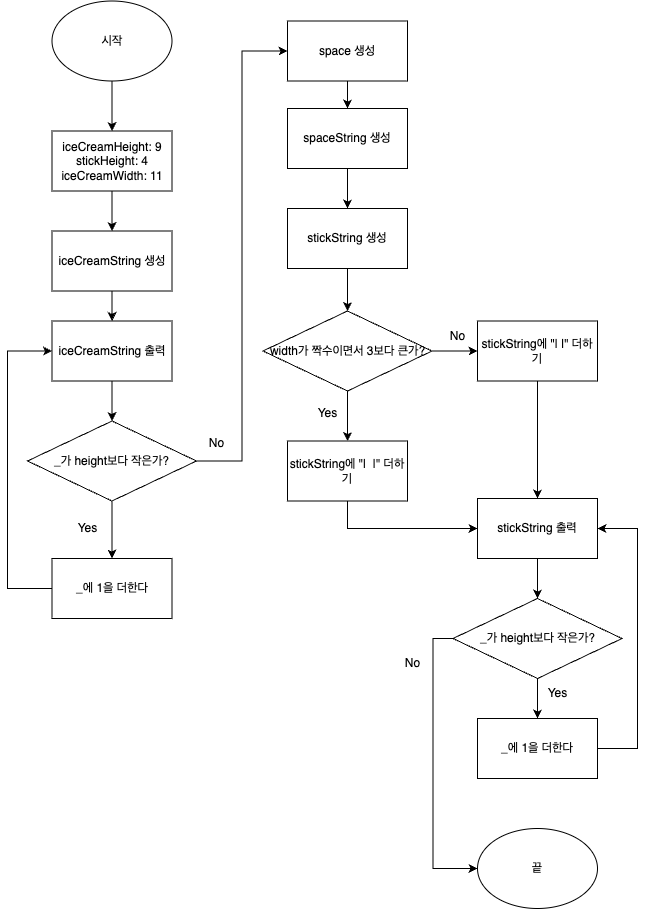

The diagram above was exported from draw.io. Its source (the exported page's mxGraphModel, read from the mxfile embedded in the PNG):
<mxGraphModel dx="1110" dy="952" grid="1" gridSize="10" guides="1" tooltips="1" connect="1" arrows="1" fold="1" page="1" pageScale="1" pageWidth="827" pageHeight="1169" math="0" shadow="0">
  <root>
    <mxCell id="0" />
    <mxCell id="1" parent="0" />
    <mxCell id="L7ATJBQBb646CLvki4ha-4" value="" style="edgeStyle=orthogonalEdgeStyle;rounded=0;orthogonalLoop=1;jettySize=auto;html=1;" edge="1" parent="1" source="L7ATJBQBb646CLvki4ha-1" target="L7ATJBQBb646CLvki4ha-3">
      <mxGeometry relative="1" as="geometry" />
    </mxCell>
    <mxCell id="L7ATJBQBb646CLvki4ha-1" value="시작" style="ellipse;whiteSpace=wrap;html=1;" vertex="1" parent="1">
      <mxGeometry x="94.5" y="22.5" width="120" height="80" as="geometry" />
    </mxCell>
    <mxCell id="L7ATJBQBb646CLvki4ha-2" value="끝" style="ellipse;whiteSpace=wrap;html=1;" vertex="1" parent="1">
      <mxGeometry x="520" y="850" width="120" height="80" as="geometry" />
    </mxCell>
    <mxCell id="L7ATJBQBb646CLvki4ha-20" value="" style="edgeStyle=orthogonalEdgeStyle;rounded=0;orthogonalLoop=1;jettySize=auto;html=1;" edge="1" parent="1" source="L7ATJBQBb646CLvki4ha-3" target="L7ATJBQBb646CLvki4ha-5">
      <mxGeometry relative="1" as="geometry" />
    </mxCell>
    <mxCell id="L7ATJBQBb646CLvki4ha-3" value="iceCreamHeight: 9&lt;div&gt;stickHeight: 4&lt;/div&gt;&lt;div&gt;iceCreamWidth: 11&lt;/div&gt;" style="rounded=0;whiteSpace=wrap;html=1;" vertex="1" parent="1">
      <mxGeometry x="94.5" y="152.5" width="120" height="60" as="geometry" />
    </mxCell>
    <mxCell id="L7ATJBQBb646CLvki4ha-21" value="" style="edgeStyle=orthogonalEdgeStyle;rounded=0;orthogonalLoop=1;jettySize=auto;html=1;" edge="1" parent="1" source="L7ATJBQBb646CLvki4ha-5" target="L7ATJBQBb646CLvki4ha-6">
      <mxGeometry relative="1" as="geometry" />
    </mxCell>
    <mxCell id="L7ATJBQBb646CLvki4ha-5" value="iceCreamString 생성" style="rounded=0;whiteSpace=wrap;html=1;" vertex="1" parent="1">
      <mxGeometry x="94.5" y="252.5" width="120" height="60" as="geometry" />
    </mxCell>
    <mxCell id="L7ATJBQBb646CLvki4ha-22" value="" style="edgeStyle=orthogonalEdgeStyle;rounded=0;orthogonalLoop=1;jettySize=auto;html=1;" edge="1" parent="1" source="L7ATJBQBb646CLvki4ha-6" target="L7ATJBQBb646CLvki4ha-7">
      <mxGeometry relative="1" as="geometry" />
    </mxCell>
    <mxCell id="L7ATJBQBb646CLvki4ha-6" value="iceCreamString 출력" style="rounded=0;whiteSpace=wrap;html=1;" vertex="1" parent="1">
      <mxGeometry x="94.5" y="342.5" width="120" height="60" as="geometry" />
    </mxCell>
    <mxCell id="L7ATJBQBb646CLvki4ha-23" value="" style="edgeStyle=orthogonalEdgeStyle;rounded=0;orthogonalLoop=1;jettySize=auto;html=1;" edge="1" parent="1" source="L7ATJBQBb646CLvki4ha-7" target="L7ATJBQBb646CLvki4ha-8">
      <mxGeometry relative="1" as="geometry" />
    </mxCell>
    <mxCell id="L7ATJBQBb646CLvki4ha-7" value="_가 height보다 작은가?" style="rhombus;whiteSpace=wrap;html=1;" vertex="1" parent="1">
      <mxGeometry x="70" y="442.5" width="169" height="80" as="geometry" />
    </mxCell>
    <mxCell id="L7ATJBQBb646CLvki4ha-24" style="edgeStyle=orthogonalEdgeStyle;rounded=0;orthogonalLoop=1;jettySize=auto;html=1;exitX=0;exitY=0.5;exitDx=0;exitDy=0;entryX=0;entryY=0.5;entryDx=0;entryDy=0;" edge="1" parent="1" source="L7ATJBQBb646CLvki4ha-8" target="L7ATJBQBb646CLvki4ha-6">
      <mxGeometry relative="1" as="geometry">
        <Array as="points">
          <mxPoint x="50" y="610" />
          <mxPoint x="50" y="372" />
        </Array>
      </mxGeometry>
    </mxCell>
    <mxCell id="L7ATJBQBb646CLvki4ha-30" style="edgeStyle=orthogonalEdgeStyle;rounded=0;orthogonalLoop=1;jettySize=auto;html=1;exitX=1;exitY=0.5;exitDx=0;exitDy=0;entryX=0;entryY=0.5;entryDx=0;entryDy=0;" edge="1" parent="1" source="L7ATJBQBb646CLvki4ha-7" target="L7ATJBQBb646CLvki4ha-9">
      <mxGeometry relative="1" as="geometry" />
    </mxCell>
    <mxCell id="L7ATJBQBb646CLvki4ha-8" value="_에 1을 더한다" style="rounded=0;whiteSpace=wrap;html=1;" vertex="1" parent="1">
      <mxGeometry x="94.5" y="580" width="120" height="60" as="geometry" />
    </mxCell>
    <mxCell id="L7ATJBQBb646CLvki4ha-28" value="" style="edgeStyle=orthogonalEdgeStyle;rounded=0;orthogonalLoop=1;jettySize=auto;html=1;" edge="1" parent="1" source="L7ATJBQBb646CLvki4ha-9" target="L7ATJBQBb646CLvki4ha-11">
      <mxGeometry relative="1" as="geometry" />
    </mxCell>
    <mxCell id="L7ATJBQBb646CLvki4ha-9" value="space 생성" style="rounded=0;whiteSpace=wrap;html=1;" vertex="1" parent="1">
      <mxGeometry x="330" y="42.5" width="120" height="60" as="geometry" />
    </mxCell>
    <mxCell id="L7ATJBQBb646CLvki4ha-29" value="" style="edgeStyle=orthogonalEdgeStyle;rounded=0;orthogonalLoop=1;jettySize=auto;html=1;" edge="1" parent="1" source="L7ATJBQBb646CLvki4ha-11" target="L7ATJBQBb646CLvki4ha-13">
      <mxGeometry relative="1" as="geometry" />
    </mxCell>
    <mxCell id="L7ATJBQBb646CLvki4ha-11" value="spaceString 생성" style="rounded=0;whiteSpace=wrap;html=1;" vertex="1" parent="1">
      <mxGeometry x="330" y="130" width="120" height="60" as="geometry" />
    </mxCell>
    <mxCell id="L7ATJBQBb646CLvki4ha-31" value="" style="edgeStyle=orthogonalEdgeStyle;rounded=0;orthogonalLoop=1;jettySize=auto;html=1;" edge="1" parent="1" source="L7ATJBQBb646CLvki4ha-13" target="L7ATJBQBb646CLvki4ha-14">
      <mxGeometry relative="1" as="geometry" />
    </mxCell>
    <mxCell id="L7ATJBQBb646CLvki4ha-13" value="stickString 생성" style="rounded=0;whiteSpace=wrap;html=1;" vertex="1" parent="1">
      <mxGeometry x="330" y="230" width="120" height="60" as="geometry" />
    </mxCell>
    <mxCell id="L7ATJBQBb646CLvki4ha-32" value="" style="edgeStyle=orthogonalEdgeStyle;rounded=0;orthogonalLoop=1;jettySize=auto;html=1;" edge="1" parent="1" source="L7ATJBQBb646CLvki4ha-14" target="L7ATJBQBb646CLvki4ha-15">
      <mxGeometry relative="1" as="geometry" />
    </mxCell>
    <mxCell id="L7ATJBQBb646CLvki4ha-33" value="" style="edgeStyle=orthogonalEdgeStyle;rounded=0;orthogonalLoop=1;jettySize=auto;html=1;" edge="1" parent="1" source="L7ATJBQBb646CLvki4ha-14" target="L7ATJBQBb646CLvki4ha-16">
      <mxGeometry relative="1" as="geometry" />
    </mxCell>
    <mxCell id="L7ATJBQBb646CLvki4ha-14" value="width가 짝수이면서 3보다 큰가?" style="rhombus;whiteSpace=wrap;html=1;" vertex="1" parent="1">
      <mxGeometry x="305.5" y="332.5" width="169" height="80" as="geometry" />
    </mxCell>
    <mxCell id="L7ATJBQBb646CLvki4ha-36" style="edgeStyle=orthogonalEdgeStyle;rounded=0;orthogonalLoop=1;jettySize=auto;html=1;exitX=0.5;exitY=1;exitDx=0;exitDy=0;entryX=0;entryY=0.5;entryDx=0;entryDy=0;" edge="1" parent="1" source="L7ATJBQBb646CLvki4ha-15" target="L7ATJBQBb646CLvki4ha-17">
      <mxGeometry relative="1" as="geometry" />
    </mxCell>
    <mxCell id="L7ATJBQBb646CLvki4ha-15" value="stickString에 &quot;|&amp;nbsp; |&quot; 더하기" style="rounded=0;whiteSpace=wrap;html=1;" vertex="1" parent="1">
      <mxGeometry x="330" y="462.5" width="120" height="60" as="geometry" />
    </mxCell>
    <mxCell id="L7ATJBQBb646CLvki4ha-37" style="edgeStyle=orthogonalEdgeStyle;rounded=0;orthogonalLoop=1;jettySize=auto;html=1;" edge="1" parent="1" source="L7ATJBQBb646CLvki4ha-16" target="L7ATJBQBb646CLvki4ha-17">
      <mxGeometry relative="1" as="geometry" />
    </mxCell>
    <mxCell id="L7ATJBQBb646CLvki4ha-16" value="stickString에 &quot;| |&quot; 더하기" style="rounded=0;whiteSpace=wrap;html=1;" vertex="1" parent="1">
      <mxGeometry x="520" y="342.5" width="120" height="60" as="geometry" />
    </mxCell>
    <mxCell id="L7ATJBQBb646CLvki4ha-38" value="" style="edgeStyle=orthogonalEdgeStyle;rounded=0;orthogonalLoop=1;jettySize=auto;html=1;" edge="1" parent="1" source="L7ATJBQBb646CLvki4ha-17" target="L7ATJBQBb646CLvki4ha-18">
      <mxGeometry relative="1" as="geometry" />
    </mxCell>
    <mxCell id="L7ATJBQBb646CLvki4ha-17" value="stickString&amp;nbsp;출력" style="rounded=0;whiteSpace=wrap;html=1;" vertex="1" parent="1">
      <mxGeometry x="520" y="520" width="120" height="60" as="geometry" />
    </mxCell>
    <mxCell id="L7ATJBQBb646CLvki4ha-39" style="edgeStyle=orthogonalEdgeStyle;rounded=0;orthogonalLoop=1;jettySize=auto;html=1;exitX=1;exitY=0.5;exitDx=0;exitDy=0;entryX=1;entryY=0.5;entryDx=0;entryDy=0;" edge="1" parent="1" source="L7ATJBQBb646CLvki4ha-19" target="L7ATJBQBb646CLvki4ha-17">
      <mxGeometry relative="1" as="geometry">
        <Array as="points">
          <mxPoint x="680" y="770" />
          <mxPoint x="680" y="550" />
        </Array>
      </mxGeometry>
    </mxCell>
    <mxCell id="L7ATJBQBb646CLvki4ha-43" value="" style="edgeStyle=orthogonalEdgeStyle;rounded=0;orthogonalLoop=1;jettySize=auto;html=1;" edge="1" parent="1" source="L7ATJBQBb646CLvki4ha-18" target="L7ATJBQBb646CLvki4ha-19">
      <mxGeometry relative="1" as="geometry" />
    </mxCell>
    <mxCell id="L7ATJBQBb646CLvki4ha-44" style="edgeStyle=orthogonalEdgeStyle;rounded=0;orthogonalLoop=1;jettySize=auto;html=1;exitX=0;exitY=0.5;exitDx=0;exitDy=0;entryX=0;entryY=0.5;entryDx=0;entryDy=0;" edge="1" parent="1" source="L7ATJBQBb646CLvki4ha-18" target="L7ATJBQBb646CLvki4ha-2">
      <mxGeometry relative="1" as="geometry" />
    </mxCell>
    <mxCell id="L7ATJBQBb646CLvki4ha-18" value="_가 height보다 작은가?" style="rhombus;whiteSpace=wrap;html=1;" vertex="1" parent="1">
      <mxGeometry x="495.5" y="620" width="169" height="80" as="geometry" />
    </mxCell>
    <mxCell id="L7ATJBQBb646CLvki4ha-19" value="_에 1을 더한다" style="rounded=0;whiteSpace=wrap;html=1;" vertex="1" parent="1">
      <mxGeometry x="520" y="740" width="120" height="60" as="geometry" />
    </mxCell>
    <mxCell id="L7ATJBQBb646CLvki4ha-25" value="Yes" style="text;html=1;align=center;verticalAlign=middle;resizable=0;points=[];autosize=1;strokeColor=none;fillColor=none;" vertex="1" parent="1">
      <mxGeometry x="110" y="535" width="40" height="30" as="geometry" />
    </mxCell>
    <mxCell id="L7ATJBQBb646CLvki4ha-26" value="No" style="text;html=1;align=center;verticalAlign=middle;resizable=0;points=[];autosize=1;strokeColor=none;fillColor=none;" vertex="1" parent="1">
      <mxGeometry x="239" y="450" width="40" height="30" as="geometry" />
    </mxCell>
    <mxCell id="L7ATJBQBb646CLvki4ha-34" value="No" style="text;html=1;align=center;verticalAlign=middle;resizable=0;points=[];autosize=1;strokeColor=none;fillColor=none;" vertex="1" parent="1">
      <mxGeometry x="480" y="342.5" width="40" height="30" as="geometry" />
    </mxCell>
    <mxCell id="L7ATJBQBb646CLvki4ha-35" value="Yes" style="text;html=1;align=center;verticalAlign=middle;resizable=0;points=[];autosize=1;strokeColor=none;fillColor=none;" vertex="1" parent="1">
      <mxGeometry x="350" y="420" width="40" height="30" as="geometry" />
    </mxCell>
    <mxCell id="L7ATJBQBb646CLvki4ha-40" value="No" style="text;html=1;align=center;verticalAlign=middle;resizable=0;points=[];autosize=1;strokeColor=none;fillColor=none;" vertex="1" parent="1">
      <mxGeometry x="434.5" y="670" width="40" height="30" as="geometry" />
    </mxCell>
    <mxCell id="L7ATJBQBb646CLvki4ha-42" value="Yes" style="text;html=1;align=center;verticalAlign=middle;resizable=0;points=[];autosize=1;strokeColor=none;fillColor=none;" vertex="1" parent="1">
      <mxGeometry x="580" y="700" width="40" height="30" as="geometry" />
    </mxCell>
  </root>
</mxGraphModel>